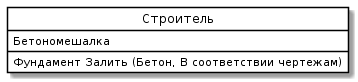

The diagram above was rendered by PlantUML. Its source (embedded in the PNG):
@startuml
skinparam class {
	BackgroundColor White
	ArrowColor Black
	BorderColor Black
}
class "Строитель" as P {
 Бетономешалка
Фундамент Залить (Бетон, В соответствии чертежам)
}
hide circle
@enduml